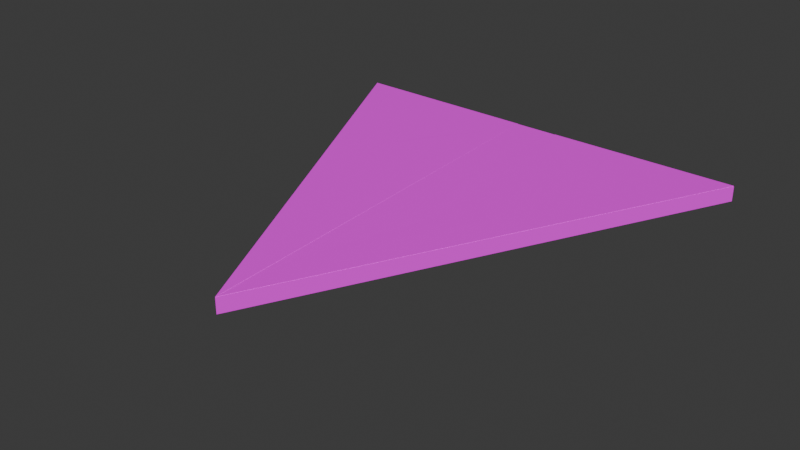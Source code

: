 # Source: paperPlane_0.0.1_.blend  (saved by Blender 5.2.44; exported with 4.5.12 LTS)
import bpy
from mathutils import Matrix  # noqa: F401  (used for matrix-valued properties, if any)

bpy.ops.wm.read_factory_settings(use_empty=True)
scene = bpy.context.scene
scene.name = 'Scene'

# ---- collections
col_collection = bpy.data.collections.new('Collection'); scene.collection.children.link(col_collection)

# ---- images (referenced by path relative to the original .blend; pixels are not part of the script)
import os
ASSET_DIR = os.environ.get("B2B_ASSET_DIR", "")  # directory of the original .blend (textures are referenced by path, not embedded)
HERE = os.path.dirname(os.path.abspath(__file__))  # packed textures are extracted next to this script under _unpacked/

def load_image(name, relpath, width, height, colorspace="sRGB"):
    """Load a texture the original file referenced (path relative to the .blend, or extracted next to this script)."""
    p = next((c for c in (os.path.join(HERE, relpath), os.path.join(ASSET_DIR, relpath)) if relpath and os.path.exists(c)), "")
    if p:
        img = bpy.data.images.load(p, check_existing=True)
        img.name = name
    else:  # same state as the original file: an image datablock whose file is absent (Cycles renders it pink)
        img = bpy.data.images.new(name, width, height)
        img.source = "FILE"
        img.filepath = "//" + (relpath or name)
    img.colorspace_settings.name = colorspace
    return img
img_paletacolor_001_png = load_image('paletaColor_001.png', 'paletaColor_001.png', 1024, 1024, 'sRGB')

# ---- materials (node trees are filled in below, after node groups)
mat_material_001 = bpy.data.materials.new('Material.001')
mat_material_001.use_backface_culling_lightprobe_volume = False

# ---- material node trees
mat_material_001.use_nodes = True; mat_material_001.node_tree.nodes.clear()
_N = mat_material_001.node_tree.nodes; _L = mat_material_001.node_tree.links
n0 = _N.new('ShaderNodeBsdfPrincipled'); n0.name = 'Principled BSDF'; n0.location = (10, 300)
n0.inputs[2].default_value = 1.0
n1 = _N.new('ShaderNodeOutputMaterial'); n1.name = 'Material Output'; n1.location = (300, 300)
n2 = _N.new('ShaderNodeTexImage'); n2.name = 'Image Texture'; n2.location = (-302, 243)
n2.image = img_paletacolor_001_png
_L.new(n0.outputs[0], n1.inputs[0])
_L.new(n2.outputs[0], n0.inputs[0])
n1.is_active_output = True

# ---- world
world_world = bpy.data.worlds.new('World'); scene.world = world_world
world_world.use_nodes = True; world_world.node_tree.nodes.clear()
_N = world_world.node_tree.nodes; _L = world_world.node_tree.links
n0 = _N.new('ShaderNodeOutputWorld'); n0.name = 'World Output'; n0.location = (300, 300)
n1 = _N.new('ShaderNodeBackground'); n1.name = 'Background'; n1.location = (10, 300)
n1.inputs[0].default_value = (0.05088, 0.05088, 0.05088, 1.0)
_L.new(n1.outputs[0], n0.inputs[0])
n0.is_active_output = True
world_world.color = (0.05088, 0.05088, 0.05088)
world_world.sun_shadow_jitter_overblur = 0.0

# ---- meshes
me_plane = bpy.data.meshes.new('Plane')
me_plane.from_pydata([(0.0, -1.0, 0.0), (0.0, 1.0, -0.2089), (-0.9865, 1.0, 0.0), (-0.1035, 0.9998, -0.001412), (0.9865, 1.0, 0.0), (0.1035, 0.9998, -0.001412), (0.0, -0.9998, -0.004395), (0.0, 0.9989, -0.2268), (-0.9862, 0.9989, -0.008596), (-0.108, 0.9991, -0.007184), (0.9862, 0.9989, -0.008596), (0.108, 0.9991, -0.007184), (0.01823, 1.0, -0.1723), (0.0, -0.7983, -0.02106), (-0.003757, 1.0, -0.2013), (0.04917, 0.93, -0.103), (-0.04673, 0.9424, -0.1092), (-0.8591, 0.7419, 0.0), (-0.08517, 0.6458, -0.001162), (-0.1026, 0.9822, -0.0014), (0.04729, -0.0862, -0.0006453), (0.09966, 0.9257, -0.00136), (-0.8182, 1.0, -0.0002692), (0.1204, 0.6439, -0.001104), (-0.1164, 0.9052, -0.001317), (-0.9131, 0.9899, -0.0001093), (-0.977, 0.9919, -8.794e-06), (-0.9654, 0.9688, -9.174e-06), (-0.5613, 0.4103, -0.0002149), (-0.5501, 0.4405, -0.0002566), (-0.5048, 0.4403, -0.0003289), (-0.4815, 0.406, -0.0003392), (-0.4703, 0.3589, -0.0003199), (-0.4786, 0.3268, -0.0002812), (-0.5066, 0.3078, -0.0002214), (-0.5335, 0.2998, -0.0001722), (-0.5576, 0.317, -0.0001471), (-0.5785, 0.3669, -0.0001531), (-0.5813, 0.3956, -0.0001712), (-0.6027, 0.4615, -0.0001889), (-0.6292, 0.4896, -0.0001688), (-0.6431, 0.4765, -0.0001363), (-0.6476, 0.4517, -0.0001095), (-0.6383, 0.4316, -0.0001084), (-0.6187, 0.4229, -0.000133), (-0.6024, 0.4294, -0.0001642), (-0.5588, 0.4872, -0.0002794), (-0.5831, 0.5047, -0.0002545), (-0.5867, 0.4865, -0.0002343), (-0.5775, 0.4732, -0.0002385), (-0.5633, 0.4719, -0.0002603), (-0.03092, -0.9202, -1.351e-05), (0.0, -0.8799, -0.01254), (0.0, -0.8999, -0.01045), (0.01387, -0.9719, 0.0), (0.005974, -0.8846, -8.152e-05), (-0.03123, -0.9367, 0.0), (-0.005103, -0.9014, -6.963e-05), (-0.01362, -0.8961, -6.017e-05), (-0.0263, -0.9016, -3.554e-05), (-0.02695, -0.9094, -2.835e-05), (0.01094, -0.9535, -1.917e-05), (0.02434, -0.9344, -1.282e-05), (0.02713, -0.9166, -2.242e-05), (0.01604, -0.8999, -5.335e-05), (0.9118, 0.8486, 0.0), (0.5262, 0.06691, 0.0), (0.4814, 0.04108, -5.132e-05), (0.4215, 0.005425, -0.000119), (0.3825, 0.07736, -0.0002382), (0.409, 0.3028, -0.0003736), (0.5345, 0.5567, -0.0003733), (0.7231, 0.7171, -0.0001982), (0.8116, 0.734, -6.99e-05), (0.8464, 0.7902, -5.844e-05), (0.8742, 0.8437, -5.623e-05), (0.8998, 0.8525, -2.222e-05), (0.232, 0.9998, -0.001207), (0.9197, 1.0, -0.0001067), (0.7565, 0.9824, -0.000354), (0.4252, 0.9813, -0.0008831), (0.01004, -0.8139, -0.004655), (0.1066, 0.9742, -0.007149), (0.7201, 0.9379, -0.006255), (0.02852, 0.01096, -0.05885), (0.02122, 0.6767, -0.1478), (-0.008059, -0.8249, -0.005332), (-0.1061, 0.9653, -0.007137), (-0.691, 0.6277, -0.007636), (-0.8925, 0.9613, -0.008396), (-0.03805, 0.9575, -0.1448), (0.0, 0.9324, -0.2194), (0.0, -0.6392, -0.04452), (0.01265, 0.1054, -0.1016), (-0.007918, 0.1023, -0.1109), (0.5848, 0.9999, -0.0006424), (0.7884, 1.0, -0.0003168), (0.7652, 0.9998, -0.001176), (0.7599, 0.9992, -0.006275), (0.7557, 0.9998, -0.001328), (0.6039, 0.9996, -0.002946), (-0.5309, 0.9999, -0.0007287), (-0.552, 0.9999, -0.0007228), (-0.534, 0.999, -0.007869), (-0.9026, 1.0, -0.0001341), (-0.0149, 0.9989, -0.1965), (-0.01885, 0.9989, -0.1884), (0.1285, 0.9998, -0.001372), (0.1857, 0.9998, -0.001281), (0.09309, 0.9991, -0.03745), (0.09748, 0.9991, -0.02853), (0.09373, 0.9753, -0.03349), (0.09157, 0.9996, -0.03017), (-0.5283, 0.9611, -0.0007022), (0.1624, 0.9997, -0.00265), (0.1598, 0.9993, -0.005816), (0.1579, 0.9996, -0.003271), (-0.01267, 0.9998, -0.1871), (-0.01223, 0.9397, -0.1953), (-0.9132, 0.9995, -0.003871), (-0.9318, 0.9997, -0.002138), (-0.9604, 0.9994, -0.004969), (-0.9761, 0.9996, -0.003111), (-0.5324, 0.9995, -0.003533), (-0.3545, 0.9999, -0.001011), (-0.3652, 0.9999, -0.0009936), (-0.3576, 0.999, -0.007585), (-0.3614, 0.999, -0.007591), (-0.3477, 0.5683, -0.000925), (0.9474, 0.9989, -0.008534), (0.9454, 1.0, -6.561e-05), (0.9511, 1.0, -5.652e-05), (0.9532, 0.9463, -2.648e-05), (0.2067, -0.03182, -0.0008552), (0.2, 0.8655, -0.001161), (0.1815, 0.9319, -0.001234), (0.1915, 0.865, -0.001165), (-0.0117, -0.774, -0.0001596), (-0.05274, 0.01911, -0.0007197), (0.01188, -0.7704, -0.0001622), (0.04084, -0.2108, -0.0005574), (0.01683, -0.6379, -0.004074), (0.02202, -0.633, -0.0002543), (-0.03162, -0.4939, -0.0003487), (-0.01517, -0.7558, -0.0001684), (-0.01408, -0.6592, -0.007361)], [], [(1, 13, 16, 14), (0, 51, 60, 59, 58, 57), (1, 12, 15, 13), (0, 55, 64, 63, 62, 61, 54), (7, 105, 118, 106, 9, 87, 90, 86, 6, 92, 94, 91), (6, 86, 88, 89, 87, 9, 126, 127, 103, 8), (7, 91, 93, 92, 6, 81, 84, 85, 82, 11, 110, 111, 109), (6, 10, 129, 11, 82, 83, 81), (4, 131, 129, 10), (3, 124, 126, 9), (2, 17, 56, 0, 6, 8), (5, 12, 1, 7, 109, 112, 110, 11), (0, 54, 66, 65, 4, 10, 6), (1, 14, 3, 9, 106, 117, 105, 7), (13, 15, 12, 5, 21, 20, 140, 141, 139, 55, 52), (14, 16, 13, 52, 53, 57, 137, 145, 138, 18, 19, 3), (21, 23, 20), (18, 24, 19), (22, 25, 26, 27, 17, 2, 104), (17, 27, 26, 25, 22, 40, 41, 42, 43, 44, 45, 38, 37, 36, 35, 34, 51, 56), (35, 36, 37, 38, 28, 29, 30, 31, 32, 33, 34), (28, 38, 45, 39, 40, 47, 48, 49, 50, 29), (49, 48, 47, 46, 50), (39, 45, 44, 43, 42, 41, 40), (52, 55, 0, 53), (56, 51, 0), (57, 58, 59, 60, 51, 34, 33, 32, 31, 30, 29, 50, 46, 47, 40, 22, 102, 113, 101, 125, 128, 124, 3, 19, 24, 18, 138, 143, 144, 137), (57, 53, 0), (54, 61, 62, 63, 64, 55, 139, 142, 140, 20, 133, 134, 135, 108, 77, 80, 79, 78, 130, 132, 131, 4, 65, 76, 75, 74, 73, 72, 71, 70, 69, 68, 67, 66), (66, 67, 68, 69, 70, 71, 72, 73, 74, 75, 76, 65), (78, 79, 80, 77, 95, 96), (81, 83, 82), (82, 85, 84, 81), (87, 89, 88, 86), (86, 90, 87), (92, 93, 91), (91, 94, 92), (95, 100, 99, 98, 97, 96), (109, 111, 110), (110, 112, 109), (101, 113, 102), (107, 116, 115, 114, 108), (105, 117, 106), (106, 118, 105), (103, 102, 22, 104, 119, 120, 121, 122, 2, 8), (2, 122, 121, 120, 119, 104), (102, 123, 101), (126, 124, 125, 127), (127, 125, 101, 123, 102, 103), (124, 128, 125), (129, 131, 130), (130, 78, 96, 97, 98, 99, 100, 95, 77, 108, 114, 115, 116, 107, 5, 11, 129), (131, 132, 130), (108, 135, 136, 133, 20, 23, 21, 5, 107), (136, 135, 134, 133), (139, 141, 140), (140, 142, 139), (137, 144, 143, 138), (138, 145, 137)])
_uv = me_plane.uv_layers.new(name='UVMap')
_uv.uv.foreach_set('vector', [0.8633, 0.5, 0.8633, 0.5, 0.8633, 0.5, 0.8633, 0.5, 0.8712, 0.5, 0.8712, 0.5, 0.8712, 0.5, 0.8712, 0.5, 0.8712, 0.5, 0.8712, 0.5, 0.8633, 0.5, 0.8633, 0.5, 0.8633, 0.5, 0.8633, 0.5, 0.8712, 0.5, 0.8712, 0.5, 0.8712, 0.5, 0.8712, 0.5, 0.8712, 0.5, 0.8712, 0.5, 0.8712, 0.5, 0.02032, 0.313, 0.02032, 0.313, 0.02032, 0.313, 0.02032, 0.313, 0.02032, 0.313, 0.02032, 0.313, 0.02032, 0.313, 0.02032, 0.313, 0.02032, 0.313, 0.02032, 0.313, 0.02032, 0.313, 0.02032, 0.313, 0.02032, 0.313, 0.02032, 0.313, 0.02032, 0.313, 0.02032, 0.313, 0.02032, 0.313, 0.02032, 0.313, 0.02032, 0.313, 0.02032, 0.313, 0.02032, 0.313, 0.02032, 0.313, 0.02032, 0.313, 0.02032, 0.313, 0.02032, 0.313, 0.02032, 0.313, 0.02032, 0.313, 0.02032, 0.313, 0.02032, 0.313, 0.02032, 0.313, 0.02032, 0.313, 0.02032, 0.313, 0.02032, 0.313, 0.02032, 0.313, 0.02032, 0.313, 0.02032, 0.313, 0.02032, 0.313, 0.02032, 0.313, 0.02032, 0.313, 0.02032, 0.313, 0.02032, 0.313, 0.02032, 0.313, 0.02032, 0.313, 0.02032, 0.313, 0.02032, 0.313, 0.02032, 0.313, 0.02032, 0.313, 0.02032, 0.313, 0.02032, 0.313, 0.02032, 0.313, 0.02032, 0.313, 0.02032, 0.313, 0.02032, 0.313, 0.02032, 0.313, 0.02032, 0.313, 0.02032, 0.313, 0.02032, 0.313, 0.02032, 0.313, 0.02032, 0.313, 0.02032, 0.313, 0.02032, 0.313, 0.02032, 0.313, 0.02032, 0.313, 0.02032, 0.313, 0.02032, 0.313, 0.02032, 0.313, 0.02032, 0.313, 0.02032, 0.313, 0.02032, 0.313, 0.02032, 0.313, 0.02032, 0.313, 0.02032, 0.313, 0.02032, 0.313, 0.02032, 0.313, 0.02032, 0.313, 0.02032, 0.313, 0.02032, 0.313, 0.02032, 0.313, 0.02032, 0.313, 0.02228, 0.5, 0.02228, 0.5, 0.02228, 0.5, 0.02228, 0.5, 0.02228, 0.5, 0.02228, 0.5, 0.02228, 0.5, 0.02228, 0.5, 0.02228, 0.5, 0.02228, 0.5, 0.02228, 0.5, 0.02228, 0.5, 0.02228, 0.5, 0.02228, 0.5, 0.02228, 0.5, 0.02228, 0.5, 0.02228, 0.5, 0.02228, 0.5, 0.02228, 0.5, 0.02228, 0.5, 0.02228, 0.5, 0.02228, 0.5, 0.02228, 0.5, 0.2944, 0.313, 0.2944, 0.313, 0.2944, 0.313, 0.2944, 0.313, 0.2944, 0.313, 0.2944, 0.313, 0.2944, 0.313, 0.2944, 0.313, 0.2944, 0.313, 0.2944, 0.313, 0.2944, 0.313, 0.2944, 0.313, 0.2944, 0.313, 0.02032, 0.313, 0.02032, 0.313, 0.02032, 0.313, 0.02032, 0.313, 0.02032, 0.313, 0.02032, 0.313, 0.02032, 0.313, 0.02032, 0.313, 0.02032, 0.313, 0.02032, 0.313, 0.02032, 0.313, 0.02032, 0.313, 0.02032, 0.313, 0.02032, 0.313, 0.02032, 0.313, 0.02032, 0.313, 0.02032, 0.313, 0.02032, 0.313, 0.8732, 0.4065, 0.8732, 0.4065, 0.8732, 0.4065, 0.8732, 0.4065, 0.8732, 0.4065, 0.8732, 0.4065, 0.8732, 0.4065, 0.8732, 0.4065, 0.8732, 0.4065, 0.8732, 0.4065, 0.8732, 0.4065, 0.02032, 0.313, 0.02032, 0.313, 0.02032, 0.313, 0.02032, 0.313, 0.02032, 0.313, 0.02032, 0.313, 0.02032, 0.313, 0.02032, 0.313, 0.02032, 0.313, 0.02032, 0.313, 0.8732, 0.4065, 0.8732, 0.4065, 0.8732, 0.4065, 0.8732, 0.4065, 0.8732, 0.4065, 0.8732, 0.4065, 0.8732, 0.4065, 0.8732, 0.4065, 0.8732, 0.4065, 0.8732, 0.4065, 0.8732, 0.4065, 0.8732, 0.4065, 0.8713, 0.5, 0.8713, 0.5, 0.8713, 0.5, 0.8713, 0.5, 0.8712, 0.5, 0.8712, 0.5, 0.8712, 0.5, 0.02032, 0.313, 0.02032, 0.313, 0.02032, 0.313, 0.02032, 0.313, 0.02032, 0.313, 0.02032, 0.313, 0.02032, 0.313, 0.02032, 0.313, 0.02032, 0.313, 0.02032, 0.313, 0.02032, 0.313, 0.02032, 0.313, 0.02032, 0.313, 0.02032, 0.313, 0.02032, 0.313, 0.02032, 0.313, 0.02032, 0.313, 0.02032, 0.313, 0.02032, 0.313, 0.02032, 0.313, 0.02032, 0.313, 0.02032, 0.313, 0.02032, 0.313, 0.02032, 0.313, 0.02032, 0.313, 0.02032, 0.313, 0.02032, 0.313, 0.02032, 0.313, 0.02032, 0.313, 0.02032, 0.313, 0.8713, 0.5, 0.8713, 0.5, 0.8713, 0.5, 0.02032, 0.313, 0.02032, 0.313, 0.02032, 0.313, 0.02032, 0.313, 0.02032, 0.313, 0.02032, 0.313, 0.02032, 0.313, 0.02032, 0.313, 0.02032, 0.313, 0.02032, 0.313, 0.02032, 0.313, 0.02032, 0.313, 0.02032, 0.313, 0.02032, 0.313, 0.02032, 0.313, 0.02032, 0.313, 0.02032, 0.313, 0.02032, 0.313, 0.02032, 0.313, 0.02032, 0.313, 0.02032, 0.313, 0.02032, 0.313, 0.02032, 0.313, 0.02032, 0.313, 0.02032, 0.313, 0.02032, 0.313, 0.02032, 0.313, 0.02032, 0.313, 0.02032, 0.313, 0.02032, 0.313, 0.02032, 0.313, 0.02032, 0.313, 0.02032, 0.313, 0.02032, 0.313, 0.8732, 0.4065, 0.8732, 0.4065, 0.8732, 0.4065, 0.8732, 0.4065, 0.8732, 0.4065, 0.8732, 0.4065, 0.8732, 0.4065, 0.8732, 0.4065, 0.8732, 0.4065, 0.8732, 0.4065, 0.8732, 0.4065, 0.8732, 0.4065, 0.2952, 0.313, 0.2952, 0.313, 0.2952, 0.313, 0.2952, 0.313, 0.2952, 0.313, 0.2952, 0.313, 0.8634, 0.313, 0.8634, 0.313, 0.8634, 0.313, 0.8634, 0.313, 0.8634, 0.313, 0.8634, 0.313, 0.8634, 0.313, 0.8634, 0.313, 0.8634, 0.313, 0.8634, 0.313, 0.8634, 0.313, 0.8634, 0.313, 0.8634, 0.313, 0.8634, 0.313, 0.3144, 0.313, 0.3144, 0.313, 0.3144, 0.313, 0.3144, 0.313, 0.3144, 0.313, 0.3144, 0.313, 0.8683, 0.313, 0.8683, 0.313, 0.8683, 0.313, 0.8683, 0.313, 0.8683, 0.313, 0.8683, 0.313, 0.8683, 0.313, 0.8683, 0.313, 0.8683, 0.313, 0.8683, 0.313, 0.8683, 0.313, 0.8683, 0.313, 0.8683, 0.313, 0.8683, 0.313, 0.8683, 0.313, 0.8683, 0.313, 0.8683, 0.313, 0.8683, 0.313, 0.8683, 0.313, 0.8683, 0.313, 0.8683, 0.313, 0.8683, 0.313, 0.8683, 0.313, 0.8683, 0.313, 0.8683, 0.313, 0.8683, 0.313, 0.02032, 0.313, 0.02032, 0.313, 0.02032, 0.313, 0.02032, 0.313, 0.02032, 0.313, 0.02032, 0.313, 0.02032, 0.313, 0.02032, 0.313, 0.02032, 0.313, 0.02032, 0.313, 0.8683, 0.313, 0.8683, 0.313, 0.8683, 0.313, 0.8683, 0.313, 0.8683, 0.313, 0.8683, 0.313, 0.8683, 0.313, 0.8683, 0.313, 0.8683, 0.313, 0.8634, 0.313, 0.8634, 0.313, 0.8634, 0.313, 0.8634, 0.313, 0.02032, 0.313, 0.02032, 0.313, 0.02032, 0.313, 0.02032, 0.313, 0.02032, 0.313, 0.02032, 0.313, 0.8634, 0.313, 0.8634, 0.313, 0.8634, 0.313, 0.8683, 0.313, 0.8683, 0.313, 0.8683, 0.313, 0.02032, 0.313, 0.02032, 0.313, 0.02032, 0.313, 0.02032, 0.313, 0.02032, 0.313, 0.02032, 0.313, 0.02032, 0.313, 0.02032, 0.313, 0.02032, 0.313, 0.02032, 0.313, 0.02032, 0.313, 0.02032, 0.313, 0.02032, 0.313, 0.02032, 0.313, 0.02032, 0.313, 0.02032, 0.313, 0.02032, 0.313, 0.8683, 0.313, 0.8683, 0.313, 0.8683, 0.313, 0.02032, 0.313, 0.02032, 0.313, 0.02032, 0.313, 0.02032, 0.313, 0.02032, 0.313, 0.02032, 0.313, 0.02032, 0.313, 0.02032, 0.313, 0.02032, 0.313, 0.8683, 0.313, 0.8683, 0.313, 0.8683, 0.313, 0.8683, 0.313, 0.8696, 0.5, 0.8696, 0.5, 0.8696, 0.5, 0.8726, 0.313, 0.8726, 0.313, 0.8726, 0.313, 0.8726, 0.313, 0.8726, 0.313, 0.8726, 0.313, 0.8726, 0.313, 0.8646, 0.5, 0.8646, 0.5, 0.8646, 0.5])
me_plane.materials.append(mat_material_001)
me_plane.update()
me_plane_001 = bpy.data.meshes.new('Plane.001')
me_plane_001.from_pydata([(0.02832, -0.9286, 0.229), (-0.9581, 1.071, 0.229), (1.015, 1.071, 0.229), (1.015, 1.071, 0.1604), (-0.9581, 1.071, 0.1604), (0.02832, -0.9286, 0.1604)], [], [(0, 1, 4, 5), (1, 2, 3, 4), (2, 0, 5, 3), (4, 3, 5), (1, 0, 2)])
_uv = me_plane_001.uv_layers.new(name='UVMap')
_uv.uv.foreach_set('vector', [0.0, 0.0, 0.0, 0.0, 0.0, 0.0, 0.0, 0.0, 0.0, 0.0, 0.0, 0.0, 0.0, 0.0, 0.0, 0.0, 0.0, 0.0, 0.0, 0.0, 0.0, 0.0, 0.0, 0.0, 0.0, 0.0, 0.0, 0.0, 0.0, 0.0, 0.0, 0.0, 0.0, 0.0, 0.0, 0.0])
me_plane_001.materials.append(mat_material_001)
me_plane_001.update()

# ---- objects
ob_plane = bpy.data.objects.new('Plane', me_plane)
ob_plane_001 = bpy.data.objects.new('Plane.001', me_plane_001)

# ---- transforms, parenting, visibility, modifiers, constraints
ob_plane.location = (0.0, 0.0, 0.3432)
ob_plane_001.location = (-0.02617, -0.07363, 0.1127)

# ---- collection membership
col_collection.objects.link(ob_plane)
col_collection.objects.link(ob_plane_001)

# ---- scene / render settings (as saved in the file)
scene.frame_start = 1; scene.frame_end = 250; scene.frame_set(35)
scene.render.engine = 'BLENDER_EEVEE_NEXT'
scene.render.bake_bias = 0.0
scene.render.bake_samples = 0
scene.eevee.fast_gi_thickness_far = 0.0
bpy.context.view_layer.update()

# ---- added for rendering (the .blend has no active camera and no usable light): camera, sun
cam_auto = bpy.data.cameras.new('AutoCamera')
cam_auto.lens = 50.0
cam_auto.sensor_width = 36.0
cam_auto.clip_end = 1000.0
ob_auto_camera = bpy.data.objects.new('AutoCamera', cam_auto)
scene.collection.objects.link(ob_auto_camera)
ob_auto_camera.location = (2.61168, -3.13385, 2.31828)
ob_auto_camera.rotation_euler = (1.09748, -7.21219e-08, 0.694738)
scene.camera = ob_auto_camera
light_auto_sun = bpy.data.lights.new('AutoSun', 'SUN')
light_auto_sun.energy = 3.0
light_auto_sun.angle = 0.0523599
ob_auto_sun = bpy.data.objects.new('AutoSun', light_auto_sun)
scene.collection.objects.link(ob_auto_sun)
ob_auto_sun.rotation_euler = (0.872665, 0.174533, 0.523599)
bpy.context.view_layer.update()
